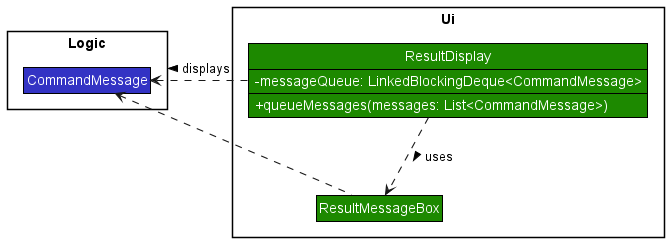

The diagram above was rendered by PlantUML. Its source (embedded in the PNG):
@startuml UiResultDisplayClassDiagram
!include style.puml

skinparam RoundCorner 0

skinparam arrowThickness 1.1

package Ui {
    Class ResultDisplay UI_COLOR {
        -messageQueue: LinkedBlockingDeque<CommandMessage>
        +queueMessages(messages: List<CommandMessage>)
    }
    Class ResultMessageBox UI_COLOR
}
show ResultDisplay members

package Logic {
    Class CommandMessage LOGIC_COLOR
}

ResultDisplay .down.> ResultMessageBox : uses >
ResultDisplay .left.> CommandMessage : displays >

ResultMessageBox .left.> CommandMessage

@enduml